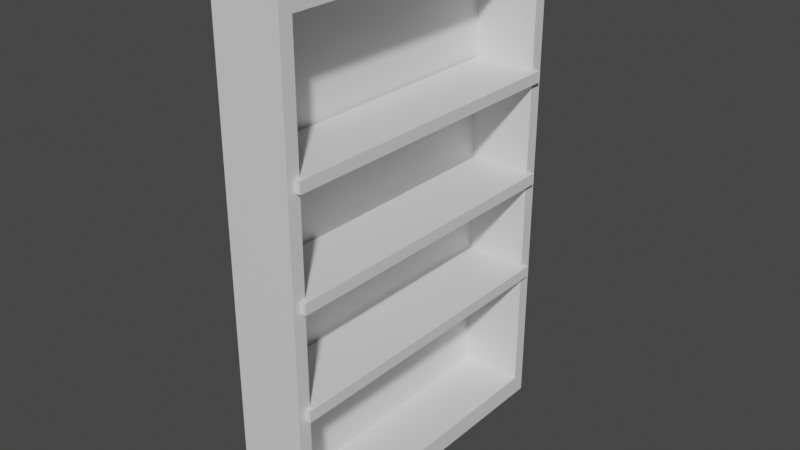 # Source: Shelf.blend  (saved by Blender 2.90.8; exported with 4.5.12 LTS)
import bpy
from mathutils import Matrix  # noqa: F401  (used for matrix-valued properties, if any)

bpy.ops.wm.read_factory_settings(use_empty=True)
scene = bpy.context.scene
scene.name = 'Scene'

# ---- collections
col_collection = bpy.data.collections.new('Collection'); scene.collection.children.link(col_collection)

# ---- materials (node trees are filled in below, after node groups)
mat_material = bpy.data.materials.new('Material')
mat_material.alpha_threshold = 0.0
mat_material.use_transparent_shadow = False
mat_material.line_color = (0.0, 0.0, 0.0, 1.0)

# ---- material node trees
mat_material.use_nodes = True; mat_material.node_tree.nodes.clear()
_N = mat_material.node_tree.nodes; _L = mat_material.node_tree.links
n0 = _N.new('ShaderNodeOutputMaterial'); n0.name = 'Material Output'; n0.location = (300, 300)
n1 = _N.new('ShaderNodeBsdfPrincipled'); n1.name = 'Principled BSDF'; n1.location = (10, 300)
n1.distribution = 'GGX'
n1.subsurface_method = 'BURLEY'
n1.inputs[2].default_value = 0.4
n1.inputs[3].default_value = 1.45
n1.inputs[27].default_value = (0.0, 0.0, 0.0, 1.0)
n1.inputs[28].default_value = 1.0
_L.new(n1.outputs[0], n0.inputs[0])
n0.is_active_output = True

# ---- world
world_world = bpy.data.worlds.new('World'); scene.world = world_world
world_world.use_nodes = True; world_world.node_tree.nodes.clear()
_N = world_world.node_tree.nodes; _L = world_world.node_tree.links
n0 = _N.new('ShaderNodeOutputWorld'); n0.name = 'World Output'; n0.location = (300, 300)
n1 = _N.new('ShaderNodeBackground'); n1.name = 'Background'; n1.location = (10, 300)
n1.inputs[0].default_value = (0.05088, 0.05088, 0.05088, 1.0)
_L.new(n1.outputs[0], n0.inputs[0])
n0.is_active_output = True
world_world.color = (0.05088, 0.05088, 0.05088)
world_world.use_sun_shadow = False
world_world.sun_shadow_jitter_overblur = 0.0

# ---- meshes
me_cube = bpy.data.meshes.new('Cube')
me_cube.from_pydata([(1.0, 1.0, 1.0), (1.0, 1.0, -1.0), (1.0, -1.0, 1.0), (1.0, -1.0, -1.0), (-1.0, 1.0, 1.0), (-1.0, 1.0, -1.0), (-1.0, -1.0, 1.0), (-1.0, -1.0, -1.0)], [], [(0, 4, 6, 2), (3, 2, 6, 7), (5, 1, 3, 7), (1, 0, 2, 3), (5, 4, 0, 1)])
_uv = me_cube.uv_layers.new(name='UVMap')
_uv.uv.foreach_set('vector', [0.625, 0.5, 0.875, 0.5, 0.875, 0.75, 0.625, 0.75, 0.375, 0.75, 0.625, 0.75, 0.625, 1.0, 0.375, 1.0, 0.125, 0.5, 0.375, 0.5, 0.375, 0.75, 0.125, 0.75, 0.375, 0.5, 0.625, 0.5, 0.625, 0.75, 0.375, 0.75, 0.375, 0.25, 0.625, 0.25, 0.625, 0.5, 0.375, 0.5])
me_cube.materials.append(mat_material)
me_cube.use_remesh_preserve_volume = False
me_cube.use_remesh_preserve_attributes = False
me_cube.use_mirror_vertex_groups = False
me_cube.update()
me_cube_001 = bpy.data.meshes.new('Cube.001')
me_cube_001.from_pydata([(1.0, 1.0, 1.0), (1.0, 1.0, -1.0), (1.0, -1.0, 1.0), (1.0, -1.0, -1.0), (-1.0, 1.0, 1.0), (-1.0, 1.0, -1.0), (-1.0, -1.0, 1.0), (-1.0, -1.0, -1.0)], [], [(0, 4, 6, 2), (3, 2, 6, 7), (7, 6, 4, 5), (5, 1, 3, 7), (1, 0, 2, 3), (5, 4, 0, 1)])
_uv = me_cube_001.uv_layers.new(name='UVMap')
_uv.uv.foreach_set('vector', [0.625, 0.5, 0.875, 0.5, 0.875, 0.75, 0.625, 0.75, 0.375, 0.75, 0.625, 0.75, 0.625, 1.0, 0.375, 1.0, 0.375, 0.0, 0.625, 0.0, 0.625, 0.25, 0.375, 0.25, 0.125, 0.5, 0.375, 0.5, 0.375, 0.75, 0.125, 0.75, 0.375, 0.5, 0.625, 0.5, 0.625, 0.75, 0.375, 0.75, 0.375, 0.25, 0.625, 0.25, 0.625, 0.5, 0.375, 0.5])
me_cube_001.materials.append(mat_material)
me_cube_001.use_remesh_preserve_volume = False
me_cube_001.use_remesh_preserve_attributes = False
me_cube_001.use_mirror_vertex_groups = False
me_cube_001.update()
me_cube_002 = bpy.data.meshes.new('Cube.002')
me_cube_002.from_pydata([(1.0, 1.0, 1.0), (1.0, 1.0, -1.0), (1.0, -1.0, 1.0), (1.0, -1.0, -1.0), (-1.0, 1.0, 1.0), (-1.0, 1.0, -1.0), (-1.0, -1.0, 1.0), (-1.0, -1.0, -1.0)], [], [(0, 4, 6, 2), (3, 2, 6, 7), (7, 6, 4, 5), (5, 1, 3, 7), (1, 0, 2, 3), (5, 4, 0, 1)])
_uv = me_cube_002.uv_layers.new(name='UVMap')
_uv.uv.foreach_set('vector', [0.625, 0.5, 0.875, 0.5, 0.875, 0.75, 0.625, 0.75, 0.375, 0.75, 0.625, 0.75, 0.625, 1.0, 0.375, 1.0, 0.375, 0.0, 0.625, 0.0, 0.625, 0.25, 0.375, 0.25, 0.125, 0.5, 0.375, 0.5, 0.375, 0.75, 0.125, 0.75, 0.375, 0.5, 0.625, 0.5, 0.625, 0.75, 0.375, 0.75, 0.375, 0.25, 0.625, 0.25, 0.625, 0.5, 0.375, 0.5])
me_cube_002.materials.append(mat_material)
me_cube_002.use_remesh_preserve_volume = False
me_cube_002.use_remesh_preserve_attributes = False
me_cube_002.use_mirror_vertex_groups = False
me_cube_002.update()
me_cube_003 = bpy.data.meshes.new('Cube.003')
me_cube_003.from_pydata([(1.0, 1.0, 1.0), (1.0, 1.0, -1.0), (1.0, -1.0, 1.0), (1.0, -1.0, -1.0), (-1.0, 1.0, 1.0), (-1.0, 1.0, -1.0), (-1.0, -1.0, 1.0), (-1.0, -1.0, -1.0)], [], [(0, 4, 6, 2), (3, 2, 6, 7), (7, 6, 4, 5), (5, 1, 3, 7), (1, 0, 2, 3), (5, 4, 0, 1)])
_uv = me_cube_003.uv_layers.new(name='UVMap')
_uv.uv.foreach_set('vector', [0.625, 0.5, 0.875, 0.5, 0.875, 0.75, 0.625, 0.75, 0.375, 0.75, 0.625, 0.75, 0.625, 1.0, 0.375, 1.0, 0.375, 0.0, 0.625, 0.0, 0.625, 0.25, 0.375, 0.25, 0.125, 0.5, 0.375, 0.5, 0.375, 0.75, 0.125, 0.75, 0.375, 0.5, 0.625, 0.5, 0.625, 0.75, 0.375, 0.75, 0.375, 0.25, 0.625, 0.25, 0.625, 0.5, 0.375, 0.5])
me_cube_003.materials.append(mat_material)
me_cube_003.use_remesh_preserve_volume = False
me_cube_003.use_remesh_preserve_attributes = False
me_cube_003.use_mirror_vertex_groups = False
me_cube_003.update()

# ---- objects
ob_cube = bpy.data.objects.new('Cube', me_cube)
ob_cube_001 = bpy.data.objects.new('Cube.001', me_cube_001)
ob_cube_002 = bpy.data.objects.new('Cube.002', me_cube_002)
ob_cube_003 = bpy.data.objects.new('Cube.003', me_cube_003)

# ---- transforms, parenting, visibility, modifiers, constraints
ob_cube.location = (0.0, 0.0, 1.037)
ob_cube.scale = (-0.2152, 1.049, 1.596)
ob_cube.lock_rotations_4d = False
ob_cube.empty_display_type = 'ARROWS'
ob_cube.lineart.crease_threshold = 0.0
_m = ob_cube.modifiers.new('Solidify', 'SOLIDIFY')
_m.thickness = 0.11
ob_cube_001.parent = ob_cube
ob_cube_001.matrix_parent_inverse = Matrix(((-4.648, 0.0, -0.0, 0.0), (0.0, 0.9534, 0.0, -0.0), (-0.0, 0.0, 0.6266, -0.6495), (0.0, -0.0, -0.0, 1.0)))
ob_cube_001.location = (0.03179, 0.0, 1.037)
ob_cube_001.scale = (-0.2152, 1.0, -0.03558)
ob_cube_001.lock_rotations_4d = False
ob_cube_001.empty_display_type = 'ARROWS'
ob_cube_001.lineart.crease_threshold = 0.0
ob_cube_002.parent = ob_cube
ob_cube_002.matrix_parent_inverse = Matrix(((-4.648, 0.0, -0.0, 0.0), (0.0, 0.9534, 0.0, -0.0), (-0.0, 0.0, 0.6266, -0.6495), (0.0, -0.0, -0.0, 1.0)))
ob_cube_002.location = (0.03179, 0.0, 0.3898)
ob_cube_002.scale = (-0.2152, 1.0, -0.03558)
ob_cube_002.lock_rotations_4d = False
ob_cube_002.empty_display_type = 'ARROWS'
ob_cube_002.lineart.crease_threshold = 0.0
ob_cube_003.parent = ob_cube
ob_cube_003.matrix_parent_inverse = Matrix(((-4.648, 0.0, -0.0, 0.0), (0.0, 0.9534, 0.0, -0.0), (-0.0, 0.0, 0.6266, -0.6495), (0.0, -0.0, -0.0, 1.0)))
ob_cube_003.location = (0.03179, 0.0, 1.695)
ob_cube_003.scale = (-0.2152, 1.0, -0.03558)
ob_cube_003.lock_rotations_4d = False
ob_cube_003.empty_display_type = 'ARROWS'
ob_cube_003.lineart.crease_threshold = 0.0

# ---- collection membership
col_collection.objects.link(ob_cube)
col_collection.objects.link(ob_cube_001)
col_collection.objects.link(ob_cube_002)
col_collection.objects.link(ob_cube_003)

# ---- scene / render settings (as saved in the file)
scene.frame_start = 1; scene.frame_end = 250; scene.frame_set(1)
scene.render.engine = 'BLENDER_EEVEE_NEXT'
scene.cycles.use_denoising = False
scene.cycles.samples = 128
scene.cycles.sampling_pattern = 'TABULATED_SOBOL'
scene.cycles.use_adaptive_sampling = False
scene.cycles.use_light_tree = False
scene.view_settings.view_transform = 'Filmic'
bpy.context.view_layer.update()

# ---- added for rendering (the .blend has no active camera and no usable light): camera, sun
cam_auto = bpy.data.cameras.new('AutoCamera')
cam_auto.lens = 50.0
cam_auto.sensor_width = 36.0
cam_auto.clip_end = 1000.0
ob_auto_camera = bpy.data.objects.new('AutoCamera', cam_auto)
scene.collection.objects.link(ob_auto_camera)
ob_auto_camera.location = (3.57553, -4.27156, 3.88426)
ob_auto_camera.rotation_euler = (1.09748, -7.21219e-08, 0.694738)
scene.camera = ob_auto_camera
light_auto_sun = bpy.data.lights.new('AutoSun', 'SUN')
light_auto_sun.energy = 3.0
light_auto_sun.angle = 0.0523599
ob_auto_sun = bpy.data.objects.new('AutoSun', light_auto_sun)
scene.collection.objects.link(ob_auto_sun)
ob_auto_sun.rotation_euler = (0.872665, 0.174533, 0.523599)
bpy.context.view_layer.update()
